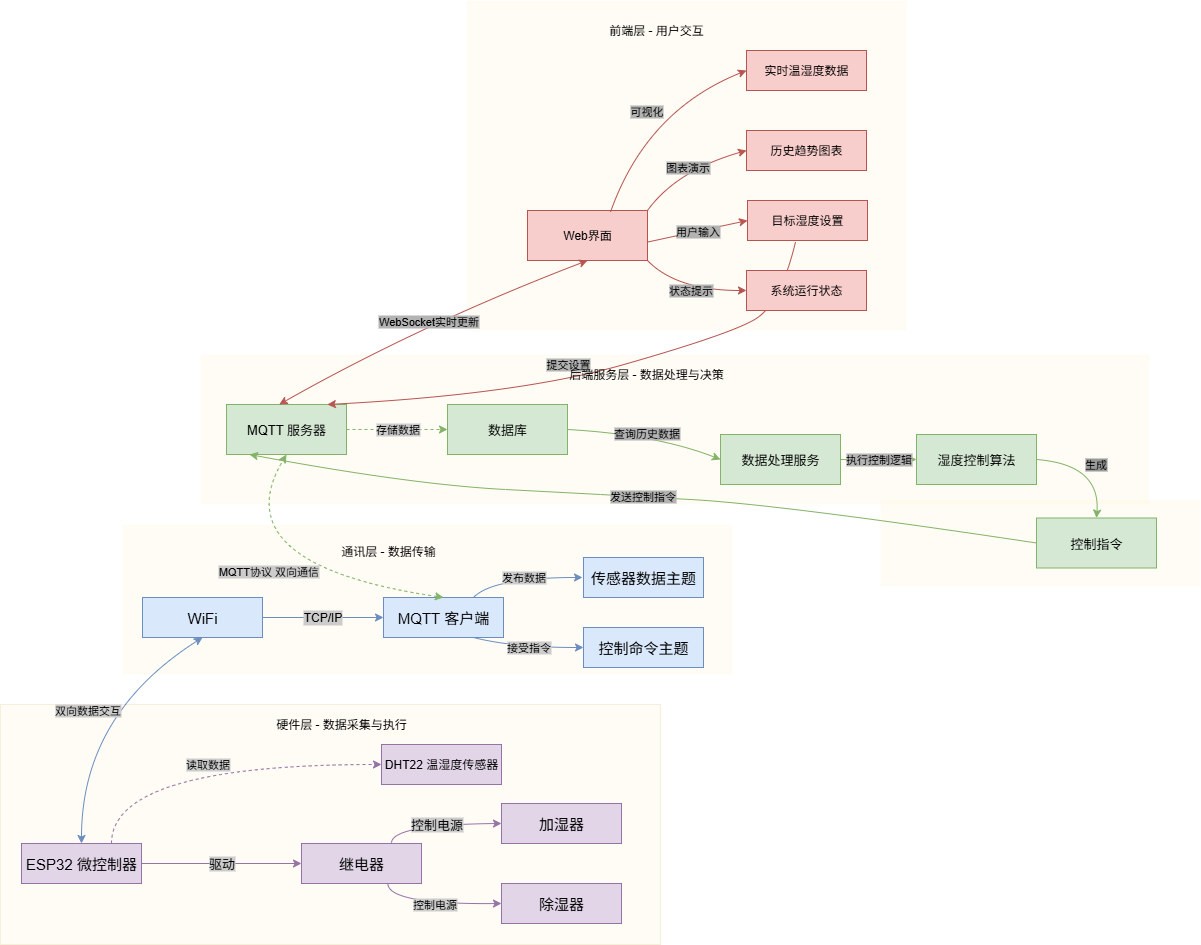

The diagram above was exported from draw.io. Its source (the exported page's mxGraphModel, read from the mxfile embedded in the PNG):
<mxGraphModel dx="1205" dy="1634" grid="1" gridSize="10" guides="1" tooltips="1" connect="1" arrows="1" fold="1" page="1" pageScale="1" pageWidth="1169" pageHeight="827" math="0" shadow="0">
  <root>
    <mxCell id="0" />
    <mxCell id="1" parent="0" />
    <mxCell id="kK-Ranr1082S-P8-j0hn-7" value="" style="rounded=0;whiteSpace=wrap;html=1;fillColor=#fff2cc;strokeColor=none;opacity=20;" vertex="1" parent="1">
      <mxGeometry x="940" y="335" width="320" height="87" as="geometry" />
    </mxCell>
    <mxCell id="kK-Ranr1082S-P8-j0hn-23" value="" style="rounded=0;whiteSpace=wrap;html=1;fillColor=#fff2cc;strokeColor=none;opacity=20;" vertex="1" parent="1">
      <mxGeometry x="526" y="-164" width="440" height="330" as="geometry" />
    </mxCell>
    <mxCell id="_jb7FteKfmF-MDejkCec-4" value="" style="rounded=0;whiteSpace=wrap;html=1;fillColor=#fff2cc;strokeColor=#d6b656;opacity=20;" parent="1" vertex="1">
      <mxGeometry x="60" y="540" width="660" height="240" as="geometry" />
    </mxCell>
    <mxCell id="9vDEo-8PDx0SrsdevIL0-9" value="" style="rounded=0;whiteSpace=wrap;html=1;fillColor=#fff2cc;strokeColor=none;opacity=20;" parent="1" vertex="1">
      <mxGeometry x="182" y="360" width="610" height="150" as="geometry" />
    </mxCell>
    <mxCell id="kK-Ranr1082S-P8-j0hn-6" value="" style="rounded=0;whiteSpace=wrap;html=1;fillColor=#fff2cc;strokeColor=none;opacity=20;" vertex="1" parent="1">
      <mxGeometry x="260" y="190" width="949" height="150" as="geometry" />
    </mxCell>
    <mxCell id="_jb7FteKfmF-MDejkCec-2" value="ESP32 微控制器" style="rounded=0;whiteSpace=wrap;html=1;fillColor=#e1d5e7;strokeColor=#9673a6;fontSize=15;" parent="1" vertex="1">
      <mxGeometry x="81" y="679" width="120" height="40" as="geometry" />
    </mxCell>
    <mxCell id="_jb7FteKfmF-MDejkCec-3" value="加湿器" style="rounded=0;whiteSpace=wrap;html=1;fillColor=#e1d5e7;strokeColor=#9673a6;fontSize=15;" parent="1" vertex="1">
      <mxGeometry x="561" y="639" width="120" height="40" as="geometry" />
    </mxCell>
    <mxCell id="_jb7FteKfmF-MDejkCec-5" value="除湿器" style="rounded=0;whiteSpace=wrap;html=1;fillColor=#e1d5e7;strokeColor=#9673a6;fontSize=15;" parent="1" vertex="1">
      <mxGeometry x="561" y="719" width="120" height="40" as="geometry" />
    </mxCell>
    <mxCell id="_jb7FteKfmF-MDejkCec-6" value="DHT22 温湿度传感器" style="rounded=0;whiteSpace=wrap;html=1;fillColor=#e1d5e7;strokeColor=#9673a6;fontSize=12;" parent="1" vertex="1">
      <mxGeometry x="441" y="580" width="120" height="40" as="geometry" />
    </mxCell>
    <mxCell id="_jb7FteKfmF-MDejkCec-7" value="继电器" style="rounded=0;whiteSpace=wrap;html=1;fillColor=#e1d5e7;strokeColor=#9673a6;fontSize=15;" parent="1" vertex="1">
      <mxGeometry x="361" y="679" width="120" height="40" as="geometry" />
    </mxCell>
    <mxCell id="_jb7FteKfmF-MDejkCec-8" value="驱动" style="endArrow=classic;html=1;rounded=0;exitX=1;exitY=0.5;exitDx=0;exitDy=0;entryX=0;entryY=0.5;entryDx=0;entryDy=0;fillColor=#e1d5e7;strokeColor=#9673a6;fontSize=13;labelBackgroundColor=#CCCCCC;" parent="1" source="_jb7FteKfmF-MDejkCec-2" target="_jb7FteKfmF-MDejkCec-7" edge="1">
      <mxGeometry width="50" height="50" relative="1" as="geometry">
        <mxPoint x="631" y="509" as="sourcePoint" />
        <mxPoint x="681" y="459" as="targetPoint" />
      </mxGeometry>
    </mxCell>
    <mxCell id="_jb7FteKfmF-MDejkCec-9" value="控制电源" style="endArrow=classic;html=1;rounded=0;exitX=0.75;exitY=0;exitDx=0;exitDy=0;entryX=0;entryY=0.5;entryDx=0;entryDy=0;fillColor=#e1d5e7;strokeColor=#9673a6;labelBackgroundColor=#CCCCCC;fontSize=13;curved=1;" parent="1" source="_jb7FteKfmF-MDejkCec-7" target="_jb7FteKfmF-MDejkCec-3" edge="1">
      <mxGeometry width="50" height="50" relative="1" as="geometry">
        <mxPoint x="631" y="679" as="sourcePoint" />
        <mxPoint x="681" y="629" as="targetPoint" />
        <Array as="points">
          <mxPoint x="450" y="660" />
        </Array>
        <mxPoint as="offset" />
      </mxGeometry>
    </mxCell>
    <mxCell id="_jb7FteKfmF-MDejkCec-13" value="WiFi" style="rounded=0;whiteSpace=wrap;html=1;fillColor=#dae8fc;strokeColor=#6c8ebf;fontSize=15;" parent="1" vertex="1">
      <mxGeometry x="202" y="433" width="120" height="40" as="geometry" />
    </mxCell>
    <mxCell id="_jb7FteKfmF-MDejkCec-15" value="硬件层 - 数据采集与执行" style="rounded=0;whiteSpace=wrap;html=1;fillColor=none;strokeColor=none;fontSize=12;" parent="1" vertex="1">
      <mxGeometry x="241" y="540" width="320" height="40" as="geometry" />
    </mxCell>
    <mxCell id="_jb7FteKfmF-MDejkCec-16" value="MQTT 客户端" style="rounded=0;whiteSpace=wrap;html=1;fillColor=#dae8fc;strokeColor=#6c8ebf;fontSize=15;" parent="1" vertex="1">
      <mxGeometry x="443" y="433" width="120" height="40" as="geometry" />
    </mxCell>
    <mxCell id="_jb7FteKfmF-MDejkCec-17" value="传感器数据主题" style="rounded=0;whiteSpace=wrap;html=1;fillColor=#dae8fc;strokeColor=#6c8ebf;fontSize=15;" parent="1" vertex="1">
      <mxGeometry x="643" y="393" width="120" height="40" as="geometry" />
    </mxCell>
    <mxCell id="_jb7FteKfmF-MDejkCec-18" value="控制命令主题" style="rounded=0;whiteSpace=wrap;html=1;fillColor=#dae8fc;strokeColor=#6c8ebf;fontSize=15;" parent="1" vertex="1">
      <mxGeometry x="643" y="463" width="120" height="40" as="geometry" />
    </mxCell>
    <mxCell id="_jb7FteKfmF-MDejkCec-19" value="TCP/IP" style="endArrow=classic;html=1;rounded=0;exitX=1;exitY=0.5;exitDx=0;exitDy=0;entryX=0;entryY=0.5;entryDx=0;entryDy=0;fillColor=#dae8fc;strokeColor=#6c8ebf;fontSize=12;labelBackgroundColor=#CCCCCC;" parent="1" source="_jb7FteKfmF-MDejkCec-13" target="_jb7FteKfmF-MDejkCec-16" edge="1">
      <mxGeometry x="-0.0083" width="50" height="50" relative="1" as="geometry">
        <mxPoint x="632" y="413" as="sourcePoint" />
        <mxPoint x="682" y="363" as="targetPoint" />
        <mxPoint as="offset" />
      </mxGeometry>
    </mxCell>
    <mxCell id="9vDEo-8PDx0SrsdevIL0-1" value="双向数据交互" style="endArrow=classic;startArrow=classic;html=1;rounded=0;exitX=0.5;exitY=0;exitDx=0;exitDy=0;entryX=0.5;entryY=1;entryDx=0;entryDy=0;fillColor=#dae8fc;strokeColor=#6c8ebf;curved=1;labelBackgroundColor=#CCCCCC;" parent="1" source="_jb7FteKfmF-MDejkCec-2" target="_jb7FteKfmF-MDejkCec-13" edge="1">
      <mxGeometry width="50" height="50" relative="1" as="geometry">
        <mxPoint x="560" y="510" as="sourcePoint" />
        <mxPoint x="610" y="460" as="targetPoint" />
        <Array as="points">
          <mxPoint x="141" y="550" />
        </Array>
      </mxGeometry>
    </mxCell>
    <mxCell id="9vDEo-8PDx0SrsdevIL0-4" value="控制电源" style="endArrow=classic;html=1;rounded=0;exitX=0.72;exitY=0.995;exitDx=0;exitDy=0;exitPerimeter=0;entryX=0;entryY=0.5;entryDx=0;entryDy=0;fillColor=#e1d5e7;strokeColor=#9673a6;curved=1;labelBackgroundColor=#CCCCCC;" parent="1" source="_jb7FteKfmF-MDejkCec-7" target="_jb7FteKfmF-MDejkCec-5" edge="1">
      <mxGeometry width="50" height="50" relative="1" as="geometry">
        <mxPoint x="631.9651085141908" y="788.16" as="sourcePoint" />
        <mxPoint x="537.0000000000001" y="718.9999999999999" as="targetPoint" />
        <Array as="points">
          <mxPoint x="447" y="740" />
        </Array>
      </mxGeometry>
    </mxCell>
    <mxCell id="9vDEo-8PDx0SrsdevIL0-5" value="读取数据" style="endArrow=classic;html=1;rounded=0;exitX=0.75;exitY=0;exitDx=0;exitDy=0;entryX=0;entryY=0.5;entryDx=0;entryDy=0;fillColor=#e1d5e7;strokeColor=#9673a6;curved=1;labelBackgroundColor=#CCCCCC;dashed=1;" parent="1" source="_jb7FteKfmF-MDejkCec-2" target="_jb7FteKfmF-MDejkCec-6" edge="1">
      <mxGeometry width="50" height="50" relative="1" as="geometry">
        <mxPoint x="380" y="670" as="sourcePoint" />
        <mxPoint x="430" y="620" as="targetPoint" />
        <Array as="points">
          <mxPoint x="171" y="600" />
        </Array>
      </mxGeometry>
    </mxCell>
    <mxCell id="9vDEo-8PDx0SrsdevIL0-6" value="发布数据" style="endArrow=classic;html=1;rounded=0;exitX=0.75;exitY=0;exitDx=0;exitDy=0;curved=1;fillColor=#dae8fc;strokeColor=#6c8ebf;labelBackgroundColor=#CCCCCC;" parent="1" source="_jb7FteKfmF-MDejkCec-16" edge="1">
      <mxGeometry width="50" height="50" relative="1" as="geometry">
        <mxPoint x="492" y="613" as="sourcePoint" />
        <mxPoint x="642" y="413" as="targetPoint" />
        <Array as="points">
          <mxPoint x="552" y="413" />
        </Array>
      </mxGeometry>
    </mxCell>
    <mxCell id="9vDEo-8PDx0SrsdevIL0-7" value="接受指令" style="endArrow=classic;html=1;rounded=0;exitX=0.75;exitY=1;exitDx=0;exitDy=0;entryX=0;entryY=0.5;entryDx=0;entryDy=0;curved=1;fillColor=#dae8fc;strokeColor=#6c8ebf;labelBackgroundColor=#CCCCCC;" parent="1" source="_jb7FteKfmF-MDejkCec-16" target="_jb7FteKfmF-MDejkCec-18" edge="1">
      <mxGeometry width="50" height="50" relative="1" as="geometry">
        <mxPoint x="492" y="613" as="sourcePoint" />
        <mxPoint x="642" y="473" as="targetPoint" />
        <Array as="points">
          <mxPoint x="572" y="483" />
        </Array>
      </mxGeometry>
    </mxCell>
    <mxCell id="9vDEo-8PDx0SrsdevIL0-8" value="通讯层 - 数据传输" style="rounded=0;whiteSpace=wrap;html=1;fillColor=none;strokeColor=none;" parent="1" vertex="1">
      <mxGeometry x="333" y="372" width="230" height="30" as="geometry" />
    </mxCell>
    <mxCell id="9vDEo-8PDx0SrsdevIL0-10" value="MQTT 服务器" style="rounded=0;whiteSpace=wrap;html=1;fillColor=#d5e8d4;strokeColor=#82b366;fontSize=13;" parent="1" vertex="1">
      <mxGeometry x="286" y="240" width="120" height="50" as="geometry" />
    </mxCell>
    <mxCell id="9vDEo-8PDx0SrsdevIL0-11" value="数据库" style="rounded=0;whiteSpace=wrap;html=1;fillColor=#d5e8d4;strokeColor=#82b366;fontSize=13;" parent="1" vertex="1">
      <mxGeometry x="507" y="240" width="120" height="50" as="geometry" />
    </mxCell>
    <mxCell id="9vDEo-8PDx0SrsdevIL0-12" value="数据处理服务" style="rounded=0;whiteSpace=wrap;html=1;fillColor=#d5e8d4;strokeColor=#82b366;fontSize=13;" parent="1" vertex="1">
      <mxGeometry x="780" y="270" width="120" height="50" as="geometry" />
    </mxCell>
    <mxCell id="9vDEo-8PDx0SrsdevIL0-14" value="控制指令" style="rounded=0;whiteSpace=wrap;html=1;fillColor=#d5e8d4;strokeColor=#82b366;fontSize=13;" parent="1" vertex="1">
      <mxGeometry x="1096" y="353.5" width="120" height="50" as="geometry" />
    </mxCell>
    <mxCell id="9vDEo-8PDx0SrsdevIL0-15" value="湿度控制算法" style="rounded=0;whiteSpace=wrap;html=1;fillColor=#d5e8d4;strokeColor=#82b366;fontSize=13;" parent="1" vertex="1">
      <mxGeometry x="976" y="270" width="120" height="50" as="geometry" />
    </mxCell>
    <mxCell id="9vDEo-8PDx0SrsdevIL0-16" value="存储数据" style="endArrow=classic;html=1;rounded=0;exitX=1;exitY=0.5;exitDx=0;exitDy=0;entryX=0;entryY=0.5;entryDx=0;entryDy=0;fillColor=#d5e8d4;strokeColor=#82b366;dashed=1;labelBackgroundColor=#CCCCCC;" parent="1" source="9vDEo-8PDx0SrsdevIL0-10" target="9vDEo-8PDx0SrsdevIL0-11" edge="1">
      <mxGeometry width="50" height="50" relative="1" as="geometry">
        <mxPoint x="526" y="350" as="sourcePoint" />
        <mxPoint x="576" y="300" as="targetPoint" />
      </mxGeometry>
    </mxCell>
    <mxCell id="9vDEo-8PDx0SrsdevIL0-17" value="MQTT协议 双向通信" style="endArrow=classic;startArrow=classic;html=1;rounded=0;entryX=0.5;entryY=1;entryDx=0;entryDy=0;exitX=0.5;exitY=0;exitDx=0;exitDy=0;curved=1;dashed=1;fillColor=#d5e8d4;strokeColor=#82b366;labelBackgroundColor=#CCCCCC;" parent="1" source="_jb7FteKfmF-MDejkCec-16" target="9vDEo-8PDx0SrsdevIL0-10" edge="1">
      <mxGeometry x="0.0031" width="50" height="50" relative="1" as="geometry">
        <mxPoint x="460" y="350" as="sourcePoint" />
        <mxPoint x="510" y="300" as="targetPoint" />
        <Array as="points">
          <mxPoint x="280" y="400" />
        </Array>
        <mxPoint as="offset" />
      </mxGeometry>
    </mxCell>
    <mxCell id="kK-Ranr1082S-P8-j0hn-1" value="查询历史数据" style="endArrow=classic;html=1;rounded=0;exitX=1;exitY=0.5;exitDx=0;exitDy=0;entryX=0;entryY=0.5;entryDx=0;entryDy=0;curved=1;fillColor=#d5e8d4;strokeColor=#82b366;labelBackgroundColor=#B3B3B3;" edge="1" parent="1" source="9vDEo-8PDx0SrsdevIL0-11" target="9vDEo-8PDx0SrsdevIL0-12">
      <mxGeometry width="50" height="50" relative="1" as="geometry">
        <mxPoint x="626" y="440" as="sourcePoint" />
        <mxPoint x="676" y="390" as="targetPoint" />
        <Array as="points">
          <mxPoint x="716" y="270" />
        </Array>
      </mxGeometry>
    </mxCell>
    <mxCell id="kK-Ranr1082S-P8-j0hn-2" value="执行控制逻辑" style="endArrow=classic;html=1;rounded=0;exitX=1;exitY=0.5;exitDx=0;exitDy=0;entryX=0;entryY=0.5;entryDx=0;entryDy=0;fillColor=#d5e8d4;strokeColor=#82b366;labelBackgroundColor=#B3B3B3;" edge="1" parent="1" source="9vDEo-8PDx0SrsdevIL0-12" target="9vDEo-8PDx0SrsdevIL0-15">
      <mxGeometry width="50" height="50" relative="1" as="geometry">
        <mxPoint x="626" y="440" as="sourcePoint" />
        <mxPoint x="676" y="390" as="targetPoint" />
      </mxGeometry>
    </mxCell>
    <mxCell id="kK-Ranr1082S-P8-j0hn-3" value="生成" style="endArrow=classic;html=1;rounded=0;exitX=1;exitY=0.5;exitDx=0;exitDy=0;entryX=0.5;entryY=0;entryDx=0;entryDy=0;curved=1;fillColor=#d5e8d4;strokeColor=#82b366;labelBackgroundColor=#999999;" edge="1" parent="1" source="9vDEo-8PDx0SrsdevIL0-15" target="9vDEo-8PDx0SrsdevIL0-14">
      <mxGeometry width="50" height="50" relative="1" as="geometry">
        <mxPoint x="560" y="440" as="sourcePoint" />
        <mxPoint x="610" y="390" as="targetPoint" />
        <Array as="points">
          <mxPoint x="1160" y="300" />
        </Array>
      </mxGeometry>
    </mxCell>
    <mxCell id="kK-Ranr1082S-P8-j0hn-4" value="发送控制指令" style="endArrow=classic;html=1;rounded=0;exitX=0;exitY=0.5;exitDx=0;exitDy=0;entryX=0.75;entryY=1;entryDx=0;entryDy=0;fillColor=#d5e8d4;strokeColor=#82b366;curved=1;labelBackgroundColor=#B3B3B3;" edge="1" parent="1" source="9vDEo-8PDx0SrsdevIL0-14">
      <mxGeometry width="50" height="50" relative="1" as="geometry">
        <mxPoint x="999" y="397" as="sourcePoint" />
        <mxPoint x="309" y="290" as="targetPoint" />
        <Array as="points">
          <mxPoint x="840" y="340" />
          <mxPoint x="660" y="330" />
          <mxPoint x="470" y="320" />
        </Array>
      </mxGeometry>
    </mxCell>
    <mxCell id="kK-Ranr1082S-P8-j0hn-8" value="Web界面" style="rounded=0;whiteSpace=wrap;html=1;fillColor=#f8cecc;strokeColor=#b85450;" vertex="1" parent="1">
      <mxGeometry x="587" y="46" width="120" height="50" as="geometry" />
    </mxCell>
    <mxCell id="kK-Ranr1082S-P8-j0hn-9" value="目标湿度设置" style="rounded=0;whiteSpace=wrap;html=1;fillColor=#f8cecc;strokeColor=#b85450;" vertex="1" parent="1">
      <mxGeometry x="807" y="36" width="120" height="40" as="geometry" />
    </mxCell>
    <mxCell id="kK-Ranr1082S-P8-j0hn-11" value="历史趋势图表" style="rounded=0;whiteSpace=wrap;html=1;fillColor=#f8cecc;strokeColor=#b85450;" vertex="1" parent="1">
      <mxGeometry x="806" y="-34" width="120" height="40" as="geometry" />
    </mxCell>
    <mxCell id="kK-Ranr1082S-P8-j0hn-12" value="实时温湿度数据" style="rounded=0;whiteSpace=wrap;html=1;fillColor=#f8cecc;strokeColor=#b85450;" vertex="1" parent="1">
      <mxGeometry x="806" y="-114" width="120" height="40" as="geometry" />
    </mxCell>
    <mxCell id="kK-Ranr1082S-P8-j0hn-14" value="WebSocket实时更新" style="endArrow=classic;startArrow=classic;html=1;rounded=0;entryX=0.5;entryY=1;entryDx=0;entryDy=0;exitX=0.083;exitY=0.333;exitDx=0;exitDy=0;exitPerimeter=0;curved=1;fillColor=#f8cecc;strokeColor=#b85450;labelBackgroundColor=#B3B3B3;" edge="1" parent="1" source="kK-Ranr1082S-P8-j0hn-6" target="kK-Ranr1082S-P8-j0hn-8">
      <mxGeometry width="50" height="50" relative="1" as="geometry">
        <mxPoint x="580" y="200" as="sourcePoint" />
        <mxPoint x="630" y="150" as="targetPoint" />
        <Array as="points">
          <mxPoint x="480" y="160" />
        </Array>
      </mxGeometry>
    </mxCell>
    <mxCell id="kK-Ranr1082S-P8-j0hn-15" value="可视化" style="endArrow=classic;html=1;rounded=0;exitX=0.692;exitY=0.028;exitDx=0;exitDy=0;exitPerimeter=0;entryX=0;entryY=0.5;entryDx=0;entryDy=0;curved=1;fillColor=#f8cecc;strokeColor=#b85450;labelBackgroundColor=#B3B3B3;" edge="1" parent="1" source="kK-Ranr1082S-P8-j0hn-8" target="kK-Ranr1082S-P8-j0hn-12">
      <mxGeometry x="-0.0016" width="50" height="50" relative="1" as="geometry">
        <mxPoint x="826" y="166" as="sourcePoint" />
        <mxPoint x="876" y="116" as="targetPoint" />
        <Array as="points">
          <mxPoint x="706" y="-54" />
        </Array>
        <mxPoint as="offset" />
      </mxGeometry>
    </mxCell>
    <mxCell id="kK-Ranr1082S-P8-j0hn-16" value="状态提示" style="endArrow=classic;html=1;rounded=0;exitX=1;exitY=1;exitDx=0;exitDy=0;entryX=0;entryY=0.5;entryDx=0;entryDy=0;curved=1;fillColor=#f8cecc;strokeColor=#b85450;labelBackgroundColor=#B3B3B3;" edge="1" parent="1" source="kK-Ranr1082S-P8-j0hn-8" target="kK-Ranr1082S-P8-j0hn-10">
      <mxGeometry width="50" height="50" relative="1" as="geometry">
        <mxPoint x="1066" y="77" as="sourcePoint" />
        <mxPoint x="1202" y="-64" as="targetPoint" />
        <Array as="points">
          <mxPoint x="736" y="126" />
        </Array>
      </mxGeometry>
    </mxCell>
    <mxCell id="kK-Ranr1082S-P8-j0hn-17" value="用户输入" style="endArrow=classic;html=1;rounded=0;exitX=1.001;exitY=0.631;exitDx=0;exitDy=0;exitPerimeter=0;entryX=0;entryY=0.5;entryDx=0;entryDy=0;curved=1;fillColor=#f8cecc;strokeColor=#b85450;labelBackgroundColor=#B3B3B3;" edge="1" parent="1" source="kK-Ranr1082S-P8-j0hn-8" target="kK-Ranr1082S-P8-j0hn-9">
      <mxGeometry width="50" height="50" relative="1" as="geometry">
        <mxPoint x="1036" y="17" as="sourcePoint" />
        <mxPoint x="1172" y="-124" as="targetPoint" />
        <Array as="points" />
      </mxGeometry>
    </mxCell>
    <mxCell id="kK-Ranr1082S-P8-j0hn-18" value="图表演示" style="endArrow=classic;html=1;rounded=0;exitX=1;exitY=0;exitDx=0;exitDy=0;entryX=0;entryY=0.5;entryDx=0;entryDy=0;curved=1;fillColor=#f8cecc;strokeColor=#b85450;labelBackgroundColor=#B3B3B3;" edge="1" parent="1" source="kK-Ranr1082S-P8-j0hn-8" target="kK-Ranr1082S-P8-j0hn-11">
      <mxGeometry width="50" height="50" relative="1" as="geometry">
        <mxPoint x="1046" y="47" as="sourcePoint" />
        <mxPoint x="1182" y="-94" as="targetPoint" />
        <Array as="points">
          <mxPoint x="736" y="6" />
        </Array>
      </mxGeometry>
    </mxCell>
    <mxCell id="kK-Ranr1082S-P8-j0hn-20" value="提交设置" style="endArrow=classic;html=1;rounded=0;exitX=0.332;exitY=1.026;exitDx=0;exitDy=0;exitPerimeter=0;entryX=0.125;entryY=0.333;entryDx=0;entryDy=0;entryPerimeter=0;fillColor=#f8cecc;strokeColor=#b85450;curved=1;labelBackgroundColor=#B3B3B3;labelPosition=left;verticalLabelPosition=top;align=right;verticalAlign=bottom;" edge="1" parent="1">
      <mxGeometry x="-0.0002" width="50" height="50" relative="1" as="geometry">
        <mxPoint x="855.1100000000001" y="77.08999999999996" as="sourcePoint" />
        <mxPoint x="386.895" y="240.00000000000006" as="targetPoint" />
        <Array as="points">
          <mxPoint x="840" y="140" />
          <mxPoint x="788.27" y="170.05" />
          <mxPoint x="578.27" y="230.05" />
        </Array>
        <mxPoint as="offset" />
      </mxGeometry>
    </mxCell>
    <mxCell id="kK-Ranr1082S-P8-j0hn-10" value="系统运行状态" style="rounded=0;whiteSpace=wrap;html=1;fillColor=#f8cecc;strokeColor=#b85450;" vertex="1" parent="1">
      <mxGeometry x="806" y="106" width="120" height="40" as="geometry" />
    </mxCell>
    <mxCell id="kK-Ranr1082S-P8-j0hn-22" value="前端层 - 用户交互" style="rounded=0;whiteSpace=wrap;html=1;fillColor=none;strokeColor=none;fontSize=12;" vertex="1" parent="1">
      <mxGeometry x="556" y="-154" width="320" height="40" as="geometry" />
    </mxCell>
    <mxCell id="kK-Ranr1082S-P8-j0hn-5" value="后端服务层 - 数据处理与决策" style="rounded=0;whiteSpace=wrap;html=1;fillColor=none;strokeColor=none;fontSize=12;" vertex="1" parent="1">
      <mxGeometry x="546" y="190" width="320" height="40" as="geometry" />
    </mxCell>
  </root>
</mxGraphModel>